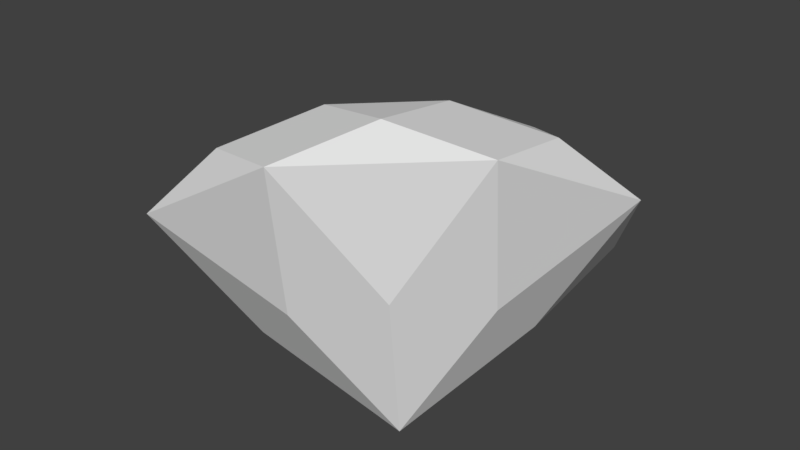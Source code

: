 # Source: Diamond.blend  (saved by Blender 2.78.0; exported with 4.5.12 LTS)
import bpy
from mathutils import Matrix  # noqa: F401  (used for matrix-valued properties, if any)

bpy.ops.wm.read_factory_settings(use_empty=True)
scene = bpy.context.scene
scene.name = 'Scene'

# ---- collections
col_collection_1 = bpy.data.collections.new('Collection 1'); scene.collection.children.link(col_collection_1)

# ---- world
world_world = bpy.data.worlds.new('World'); scene.world = world_world
world_world.color = (0.05088, 0.05088, 0.05088)
world_world.use_sun_shadow = False
world_world.sun_shadow_jitter_overblur = 0.0
world_world.cycles.sampling_method = 'MANUAL'

# ---- meshes
me_gem = bpy.data.meshes.new('Gem')
me_gem.from_pydata([(-0.02232, -0.4803, -0.9613), (-0.6202, 0.2101, 0.07425), (-0.06783, 0.3226, -0.8825), (0.237, 0.9607, -0.4915), (-0.2693, 1.005, -0.5335), (-0.2151, 0.7865, -0.07611), (0.2825, 0.1578, -0.5704), (0.6373, 0.3979, 0.1148), (0.2912, 0.7417, -0.03409), (0.02511, 0.4489, 0.2877), (0.3325, -0.2401, -0.2762), (0.4076, -0.3979, 0.5127), (0.3712, 0.1051, 0.4365), (-0.1127, -0.02863, 0.5264), (0.05277, -0.6381, -0.1724), (-0.3176, -0.9607, 0.4691), (-0.07635, -0.5316, 0.6026), (-0.5479, -0.3663, 0.5003), (-0.3927, -0.8029, -0.3198), (-1.113, -0.9607, 0.009665), (-0.7892, -0.7953, 0.3669), (-1.025, -0.3663, 0.2246), (-0.7431, -0.6381, -0.6319), (-1.514, -0.3979, -0.5966), (-1.35, -0.5316, -0.1326), (-1.266, -0.02863, -0.1392), (-0.793, -0.2401, -0.926), (-1.284, 0.3979, -0.9945), (-1.43, 0.1051, -0.6032), (-1.128, 0.4489, -0.3779), (-0.5133, 0.1578, -1.03), (-0.5589, 0.9607, -0.951), (-0.9821, 0.7417, -0.7693), (-0.6926, 0.7865, -0.3518)], [], [(6, 0, 2, 3), (6, 3, 7), (7, 3, 8), (8, 3, 4, 5), (8, 5, 9), (10, 0, 6, 7), (10, 7, 11), (11, 7, 12), (12, 7, 8, 9), (12, 9, 13), (14, 0, 10, 11), (14, 11, 15), (15, 11, 16), (16, 11, 12, 13), (16, 13, 17), (18, 0, 14, 15), (18, 15, 19), (19, 15, 20), (20, 15, 16, 17), (20, 17, 21), (22, 0, 18, 19), (22, 19, 23), (23, 19, 24), (24, 19, 20, 21), (24, 21, 25), (26, 0, 22, 23), (26, 23, 27), (27, 23, 28), (28, 23, 24, 25), (28, 25, 29), (30, 0, 26, 27), (30, 27, 31), (31, 27, 32), (32, 27, 28, 29), (32, 29, 33), (2, 0, 30, 31), (2, 31, 3), (3, 31, 4), (4, 31, 32, 33), (4, 33, 5), (5, 1, 33), (1, 5, 9), (1, 9, 13), (1, 13, 17), (1, 17, 21), (1, 21, 25), (1, 25, 29), (1, 29, 33)])
me_gem.materials.append(None)
me_gem.use_remesh_preserve_volume = False
me_gem.use_remesh_preserve_attributes = False
me_gem.use_mirror_vertex_groups = False
me_gem.update()

# ---- objects
ob_diamond = bpy.data.objects.new('Diamond', me_gem)

# ---- transforms, parenting, visibility, modifiers, constraints
ob_diamond.location = (0.0, 0.0, 0.0)
ob_diamond.lineart.crease_threshold = 0.0

# ---- collection membership
col_collection_1.objects.link(ob_diamond)

# ---- scene / render settings (as saved in the file)
scene.frame_start = 1; scene.frame_end = 250; scene.frame_set(5)
scene.render.engine = 'BLENDER_EEVEE_NEXT'
scene.render.resolution_percentage = 50
scene.render.dither_intensity = 0.0
scene.cycles.use_denoising = False
scene.cycles.samples = 128
scene.cycles.sampling_pattern = 'TABULATED_SOBOL'
scene.cycles.light_sampling_threshold = 0.0
scene.cycles.use_adaptive_sampling = False
scene.cycles.use_light_tree = False
scene.cycles.blur_glossy = 0.0
scene.cycles.sample_clamp_indirect = 0.0
scene.view_settings.view_transform = 'Standard'
bpy.context.view_layer.update()

# ---- added for rendering (the .blend has no active camera and no usable light): camera, sun
cam_auto = bpy.data.cameras.new('AutoCamera')
cam_auto.lens = 50.0
cam_auto.sensor_width = 36.0
cam_auto.clip_end = 1000.0
ob_auto_camera = bpy.data.objects.new('AutoCamera', cam_auto)
scene.collection.objects.link(ob_auto_camera)
ob_auto_camera.location = (2.65228, -3.68624, 2.2588)
ob_auto_camera.rotation_euler = (1.09748, -7.21219e-08, 0.694738)
scene.camera = ob_auto_camera
light_auto_sun = bpy.data.lights.new('AutoSun', 'SUN')
light_auto_sun.energy = 3.0
light_auto_sun.angle = 0.0523599
ob_auto_sun = bpy.data.objects.new('AutoSun', light_auto_sun)
scene.collection.objects.link(ob_auto_sun)
ob_auto_sun.rotation_euler = (0.872665, 0.174533, 0.523599)
bpy.context.view_layer.update()
